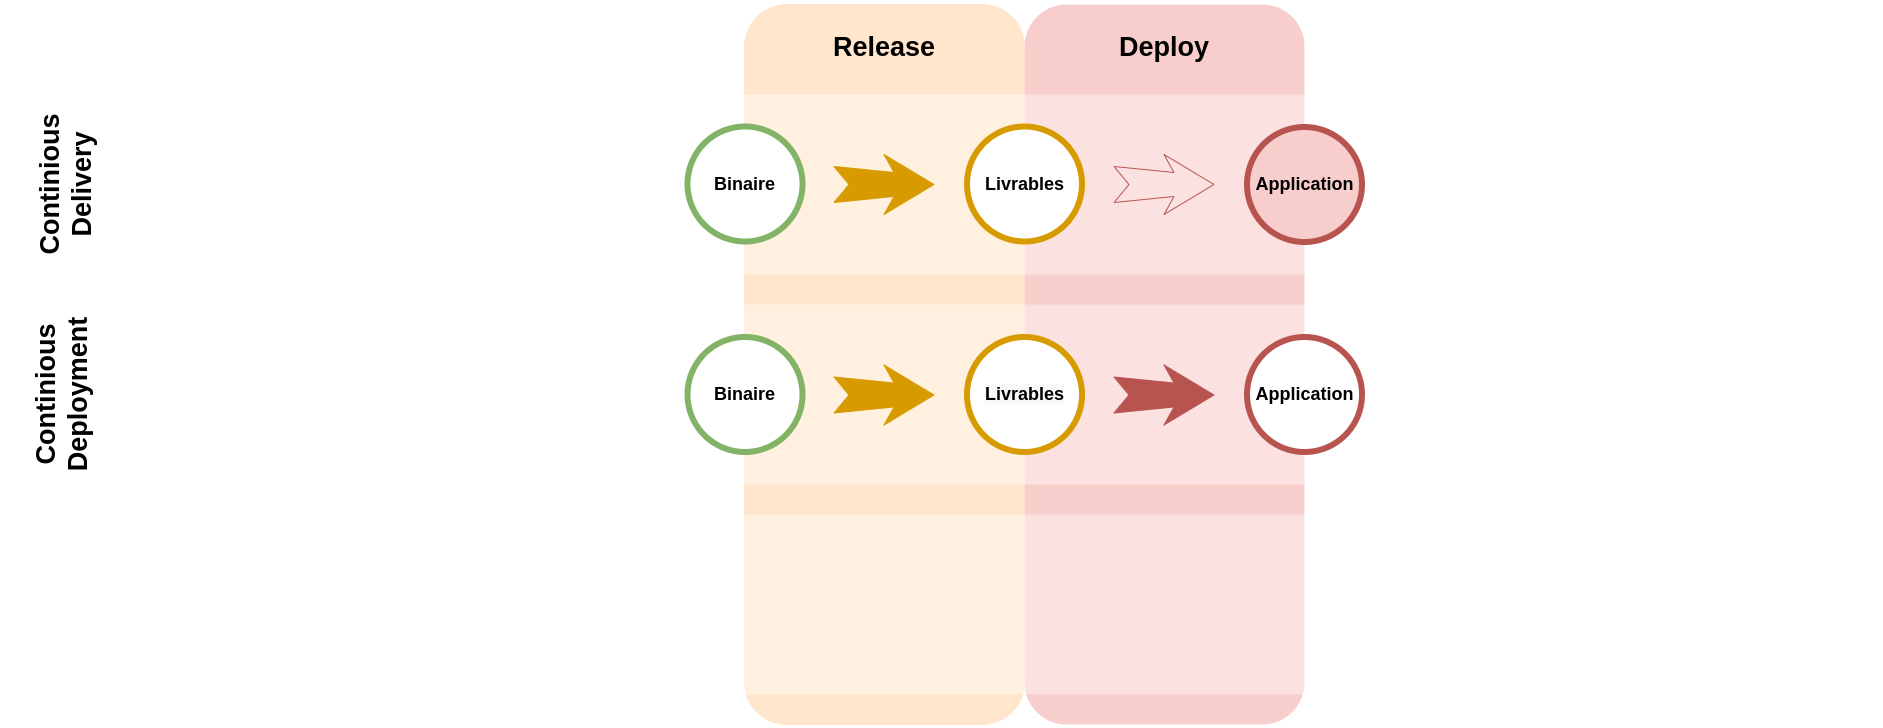

The diagram above was exported from draw.io. Its source (the exported page's mxGraphModel, read from the mxfile embedded in the PNG):
<mxGraphModel dx="1929" dy="1293" grid="1" gridSize="10" guides="1" tooltips="1" connect="1" arrows="1" fold="1" page="1" pageScale="1.5" pageWidth="1169" pageHeight="826" background="#ffffff" math="0" shadow="0">
  <root>
    <mxCell id="0" />
    <mxCell id="_pMvJJJEyCEcEPXtMMf0-126" value="cd" parent="0" />
    <mxCell id="_pMvJJJEyCEcEPXtMMf0-129" value="Release" style="whiteSpace=wrap;html=1;rounded=1;shadow=0;strokeWidth=8;fontSize=27;align=center;fillColor=#ffe6cc;strokeColor=none;fontStyle=1;verticalAlign=top;spacingTop=20;" parent="_pMvJJJEyCEcEPXtMMf0-126" vertex="1">
      <mxGeometry x="747" y="460" width="280" height="720" as="geometry" />
    </mxCell>
    <mxCell id="tJbnmvKCuD47Bea1Zzkg-51" value="cd-2" parent="0" />
    <mxCell id="tJbnmvKCuD47Bea1Zzkg-52" value="Release" style="whiteSpace=wrap;html=1;rounded=1;shadow=0;strokeWidth=8;fontSize=27;align=center;fillColor=#ffe6cc;strokeColor=none;fontStyle=1;verticalAlign=top;spacingTop=20;" vertex="1" parent="tJbnmvKCuD47Bea1Zzkg-51">
      <mxGeometry x="747" y="460" width="280" height="720" as="geometry" />
    </mxCell>
    <mxCell id="tJbnmvKCuD47Bea1Zzkg-66" value="Release" style="whiteSpace=wrap;html=1;rounded=1;shadow=0;strokeWidth=8;fontSize=27;align=center;fillColor=#ffe6cc;strokeColor=none;fontStyle=1;verticalAlign=top;spacingTop=20;" vertex="1" parent="tJbnmvKCuD47Bea1Zzkg-51">
      <mxGeometry x="747" y="460" width="280" height="720" as="geometry" />
    </mxCell>
    <mxCell id="tJbnmvKCuD47Bea1Zzkg-69" value="Deploy" style="whiteSpace=wrap;html=1;rounded=1;shadow=0;strokeWidth=8;fontSize=27;align=center;fillColor=#f8cecc;strokeColor=none;fontStyle=1;verticalAlign=top;spacingTop=20;" vertex="1" parent="tJbnmvKCuD47Bea1Zzkg-51">
      <mxGeometry x="1027" y="460" width="280" height="720" as="geometry" />
    </mxCell>
    <mxCell id="tJbnmvKCuD47Bea1Zzkg-74" value="cd-back-white" parent="0" />
    <mxCell id="tJbnmvKCuD47Bea1Zzkg-75" value="Release" style="whiteSpace=wrap;html=1;rounded=1;shadow=0;strokeWidth=8;fontSize=27;align=center;fillColor=#ffe6cc;strokeColor=none;fontStyle=1;verticalAlign=top;spacingTop=20;" vertex="1" parent="tJbnmvKCuD47Bea1Zzkg-74">
      <mxGeometry x="747" y="460" width="280" height="720" as="geometry" />
    </mxCell>
    <mxCell id="tJbnmvKCuD47Bea1Zzkg-76" value="&lt;span style=&quot;font-family: &amp;#34;helvetica&amp;#34; , &amp;#34;arial&amp;#34; , sans-serif ; font-size: 0px ; font-weight: 400 ; white-space: nowrap ; background-color: rgb(248 , 249 , 250)&quot;&gt;&lt;br&gt;&lt;/span&gt;" style="rounded=1;whiteSpace=wrap;html=1;fontSize=27;shadow=0;fontStyle=1;verticalAlign=top;strokeWidth=8;spacingTop=20;horizontal=0;strokeColor=none;opacity=40;" vertex="1" parent="tJbnmvKCuD47Bea1Zzkg-74">
      <mxGeometry x="6" y="970" width="1871" height="180" as="geometry" />
    </mxCell>
    <mxCell id="tJbnmvKCuD47Bea1Zzkg-77" value="&lt;span style=&quot;font-family: &amp;#34;helvetica&amp;#34; , &amp;#34;arial&amp;#34; , sans-serif ; font-size: 0px ; font-weight: 400 ; white-space: nowrap ; background-color: rgb(248 , 249 , 250)&quot;&gt;&lt;br&gt;&lt;/span&gt;" style="rounded=1;whiteSpace=wrap;html=1;fontSize=27;shadow=0;fontStyle=1;verticalAlign=top;strokeWidth=8;spacingTop=20;horizontal=0;strokeColor=none;opacity=40;" vertex="1" parent="tJbnmvKCuD47Bea1Zzkg-74">
      <mxGeometry x="6" y="760" width="1871" height="180" as="geometry" />
    </mxCell>
    <mxCell id="tJbnmvKCuD47Bea1Zzkg-78" value="" style="rounded=1;whiteSpace=wrap;html=1;fontSize=27;shadow=0;fontStyle=1;verticalAlign=top;strokeWidth=8;spacingTop=20;horizontal=0;strokeColor=none;opacity=40;" vertex="1" parent="tJbnmvKCuD47Bea1Zzkg-74">
      <mxGeometry x="10" y="550" width="1871" height="180" as="geometry" />
    </mxCell>
    <mxCell id="_pMvJJJEyCEcEPXtMMf0-50" value="delivery" parent="0" />
    <mxCell id="tJbnmvKCuD47Bea1Zzkg-84" value="Continious Delivery" style="rounded=1;whiteSpace=wrap;html=1;fontSize=27;shadow=0;fontStyle=1;verticalAlign=top;strokeWidth=8;spacingTop=20;horizontal=0;strokeColor=none;opacity=40;fillColor=none;" vertex="1" parent="_pMvJJJEyCEcEPXtMMf0-50">
      <mxGeometry x="10" y="550" width="1871" height="180" as="geometry" />
    </mxCell>
    <mxCell id="_pMvJJJEyCEcEPXtMMf0-55" value="Binaire" style="ellipse;whiteSpace=wrap;html=1;rounded=0;shadow=0;strokeWidth=6;fontSize=18;align=center;fillColor=default;strokeColor=#82b366;fontStyle=1" parent="_pMvJJJEyCEcEPXtMMf0-50" vertex="1">
      <mxGeometry x="690" y="582" width="115" height="115" as="geometry" />
    </mxCell>
    <mxCell id="_pMvJJJEyCEcEPXtMMf0-58" value="" style="html=1;shadow=0;dashed=0;align=center;verticalAlign=middle;shape=mxgraph.arrows2.stylisedArrow;dy=0.6;dx=40;notch=15;feather=0.4;rounded=0;strokeWidth=1;fontSize=27;strokeColor=#d79b00;fillColor=#D79B00;" parent="_pMvJJJEyCEcEPXtMMf0-50" vertex="1">
      <mxGeometry x="836.5" y="610" width="100" height="60" as="geometry" />
    </mxCell>
    <mxCell id="_pMvJJJEyCEcEPXtMMf0-59" value="Livrables" style="ellipse;whiteSpace=wrap;html=1;rounded=0;shadow=0;strokeWidth=6;fontSize=18;align=center;fillColor=#ffffff;strokeColor=#d79b00;fontStyle=1" parent="_pMvJJJEyCEcEPXtMMf0-50" vertex="1">
      <mxGeometry x="969.5" y="582" width="115" height="115" as="geometry" />
    </mxCell>
    <mxCell id="_pMvJJJEyCEcEPXtMMf0-87" value="deployment" parent="0" />
    <mxCell id="tJbnmvKCuD47Bea1Zzkg-86" value="Continious Deployment&lt;span style=&quot;font-family: &amp;#34;helvetica&amp;#34; , &amp;#34;arial&amp;#34; , sans-serif ; font-size: 0px ; font-weight: 400 ; white-space: nowrap ; background-color: rgb(248 , 249 , 250)&quot;&gt;&lt;br&gt;&lt;/span&gt;" style="rounded=1;whiteSpace=wrap;html=1;fontSize=27;shadow=0;fontStyle=1;verticalAlign=top;strokeWidth=8;spacingTop=20;horizontal=0;strokeColor=none;opacity=40;fillColor=none;" vertex="1" parent="_pMvJJJEyCEcEPXtMMf0-87">
      <mxGeometry x="6" y="760" width="1871" height="180" as="geometry" />
    </mxCell>
    <mxCell id="tJbnmvKCuD47Bea1Zzkg-33" value="" style="html=1;shadow=0;dashed=0;align=center;verticalAlign=middle;shape=mxgraph.arrows2.stylisedArrow;dy=0.6;dx=40;notch=15;feather=0.4;rounded=0;strokeWidth=1;fontSize=27;strokeColor=#b85450;fillColor=none;" vertex="1" parent="_pMvJJJEyCEcEPXtMMf0-87">
      <mxGeometry x="1116.5" y="610" width="100" height="60" as="geometry" />
    </mxCell>
    <mxCell id="tJbnmvKCuD47Bea1Zzkg-36" value="Application" style="ellipse;whiteSpace=wrap;html=1;rounded=0;shadow=0;strokeWidth=6;fontSize=18;align=center;fillColor=#f8cecc;strokeColor=#b85450;fontStyle=1" vertex="1" parent="_pMvJJJEyCEcEPXtMMf0-87">
      <mxGeometry x="1249.5" y="582.5" width="115" height="115" as="geometry" />
    </mxCell>
    <mxCell id="_pMvJJJEyCEcEPXtMMf0-91" value="Binaire" style="ellipse;whiteSpace=wrap;html=1;rounded=0;shadow=0;strokeWidth=6;fontSize=18;align=center;fillColor=default;strokeColor=#82b366;fontStyle=1" parent="_pMvJJJEyCEcEPXtMMf0-87" vertex="1">
      <mxGeometry x="690" y="792.5" width="115" height="115" as="geometry" />
    </mxCell>
    <mxCell id="_pMvJJJEyCEcEPXtMMf0-94" value="" style="html=1;shadow=0;dashed=0;align=center;verticalAlign=middle;shape=mxgraph.arrows2.stylisedArrow;dy=0.6;dx=40;notch=15;feather=0.4;rounded=0;strokeWidth=1;fontSize=27;strokeColor=#d79b00;fillColor=#D79B00;" parent="_pMvJJJEyCEcEPXtMMf0-87" vertex="1">
      <mxGeometry x="836.5" y="820.5" width="100" height="60" as="geometry" />
    </mxCell>
    <mxCell id="_pMvJJJEyCEcEPXtMMf0-95" value="&lt;span style=&quot;color: rgb(0, 0, 0); font-family: helvetica; font-size: 18px; font-style: normal; font-weight: 700; letter-spacing: normal; text-align: center; text-indent: 0px; text-transform: none; word-spacing: 0px; background-color: rgb(248, 249, 250); display: inline; float: none;&quot;&gt;Livrables&lt;/span&gt;" style="ellipse;whiteSpace=wrap;html=1;rounded=0;shadow=0;strokeWidth=6;fontSize=18;align=center;fillColor=#ffffff;strokeColor=#d79b00;fontStyle=1" parent="_pMvJJJEyCEcEPXtMMf0-87" vertex="1">
      <mxGeometry x="969.5" y="792.5" width="115" height="115" as="geometry" />
    </mxCell>
    <mxCell id="_pMvJJJEyCEcEPXtMMf0-96" value="" style="html=1;shadow=0;dashed=0;align=center;verticalAlign=middle;shape=mxgraph.arrows2.stylisedArrow;dy=0.6;dx=40;notch=15;feather=0.4;rounded=0;strokeWidth=1;fontSize=27;strokeColor=#b85450;fillColor=#B85450;" parent="_pMvJJJEyCEcEPXtMMf0-87" vertex="1">
      <mxGeometry x="1116.5" y="820.5" width="100" height="60" as="geometry" />
    </mxCell>
    <mxCell id="_pMvJJJEyCEcEPXtMMf0-98" value="Application" style="ellipse;whiteSpace=wrap;html=1;rounded=0;shadow=0;strokeWidth=6;fontSize=18;align=center;fillColor=#ffffff;strokeColor=#b85450;fontStyle=1" parent="_pMvJJJEyCEcEPXtMMf0-87" vertex="1">
      <mxGeometry x="1249.5" y="792.5" width="115" height="115" as="geometry" />
    </mxCell>
  </root>
</mxGraphModel>